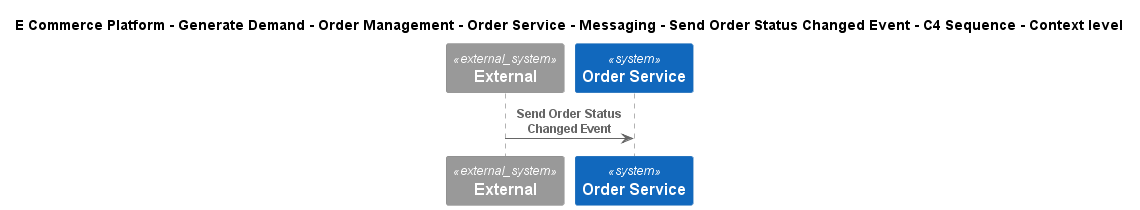

The diagram above was rendered by PlantUML. Its source (embedded in the PNG):
@startuml
!include ..\..\..\..\..\..\..\..\..\.c4s\C4_Sequence.puml
SHOW_FOOT_BOXES()

title E Commerce Platform - Generate Demand - Order Management - Order Service - Messaging - Send Order Status Changed Event - C4 Sequence - Context level

System_Ext(C4InterFlow.SoftwareSystems.ExternalSystem, "External", "")
System(ECommercePlatform.GenerateDemand.OrderManagement.SoftwareSystems.OrderService, "Order Service", "")

Rel(C4InterFlow.SoftwareSystems.ExternalSystem, ECommercePlatform.GenerateDemand.OrderManagement.SoftwareSystems.OrderService, "Send Order Status Changed Event")


@enduml